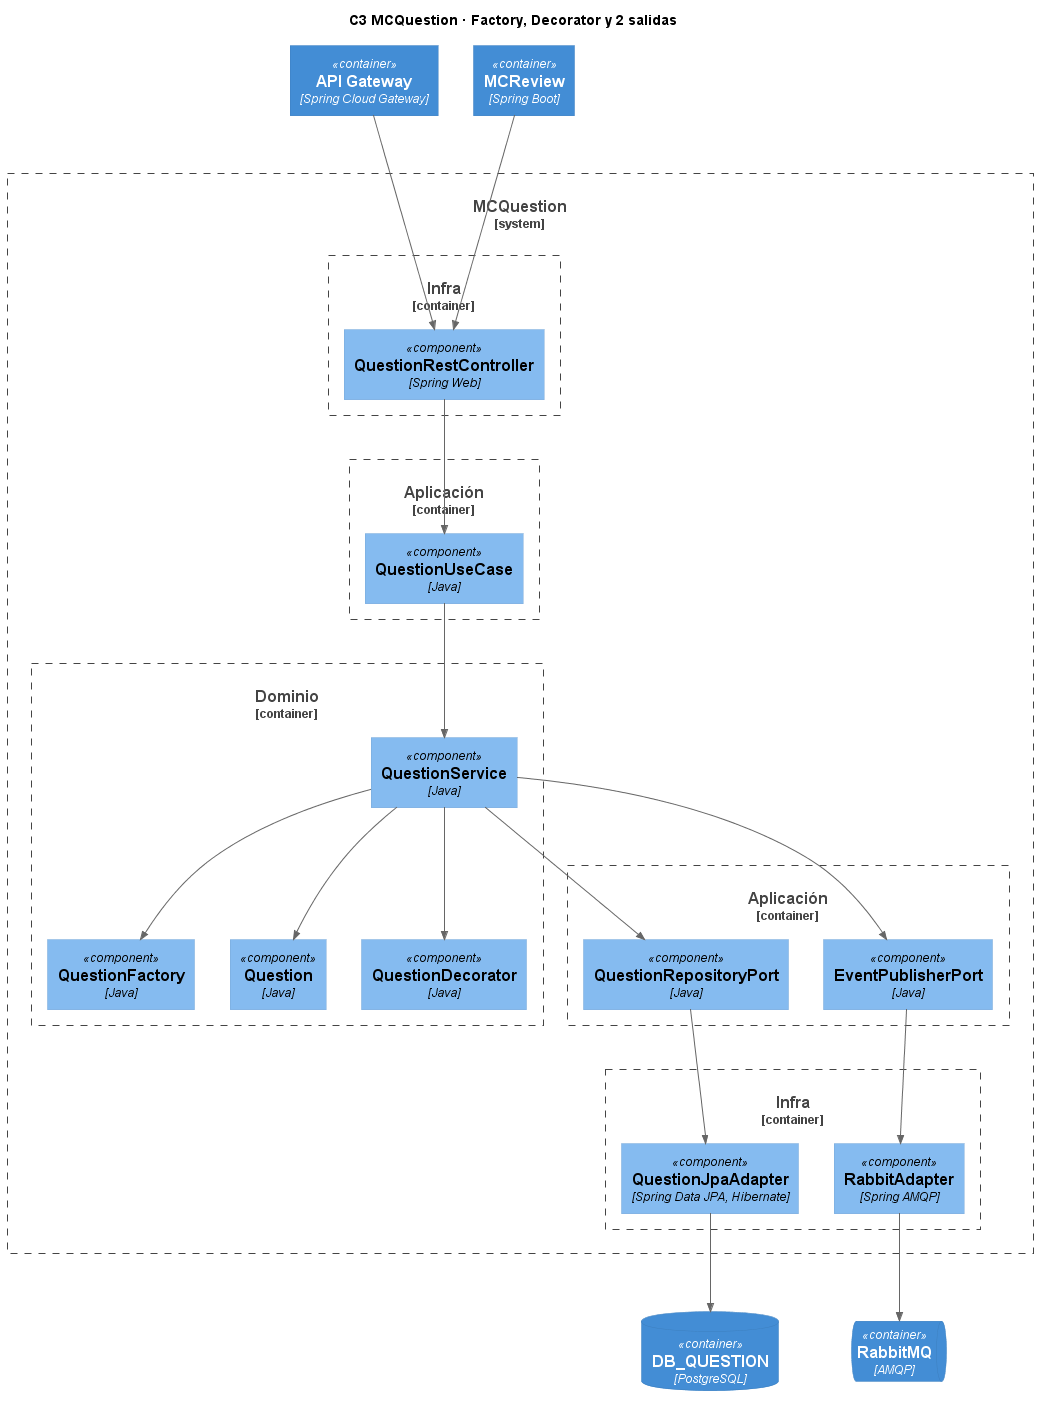

The diagram above was rendered by PlantUML. Its source (embedded in the PNG):
@startuml C3_MCQuestion
!include https://raw.githubusercontent.com/plantuml-stdlib/C4-PlantUML/master/C4_Component.puml
title C3 MCQuestion · Factory, Decorator y 2 salidas

Container(gateway, "API Gateway", "Spring Cloud Gateway")
Container(mcreview, "MCReview", "Spring Boot")
System_Boundary(mcquestion, "MCQuestion") {
    Container_Boundary(infra1, "Infra") {
        Component(controller, "QuestionRestController", "Spring Web")
    }
    Container_Boundary(app1, "Aplicación") {
        Component(useCase, "QuestionUseCase", "Java")
    }
    Container_Boundary(domain, "Dominio") {
        Component(service, "QuestionService", "Java")
        Component(factory, "QuestionFactory", "Java")
        Component(question, "Question", "Java")
        Component(decorator, "QuestionDecorator", "Java")
    }
    Container_Boundary(app2, "Aplicación") {
        Component(repositoryPort, "QuestionRepositoryPort", "Java")
        Component(eventPort, "EventPublisherPort", "Java")
    }
    Container_Boundary(infra2, "Infra") {
        Component(jpaAdapter, "QuestionJpaAdapter", "Spring Data JPA, Hibernate")
        Component(rabbitAdapter, "RabbitAdapter", "Spring AMQP")
    }
}
ContainerDb(dbquestion, "DB_QUESTION", "PostgreSQL")
ContainerQueue(rabbit, "RabbitMQ", "AMQP")

Rel(gateway, controller, "")
Rel(mcreview, controller, "")
Rel(controller, useCase, "")
Rel(useCase, service, "")
Rel(service, factory, "")
Rel(service, question, "")
Rel(service, decorator, "")
Rel(service, repositoryPort, "")
Rel(service, eventPort, "")
Rel(repositoryPort, jpaAdapter, "")
Rel(eventPort, rabbitAdapter, "")
Rel(jpaAdapter, dbquestion, "")
Rel(rabbitAdapter, rabbit, "")
@enduml